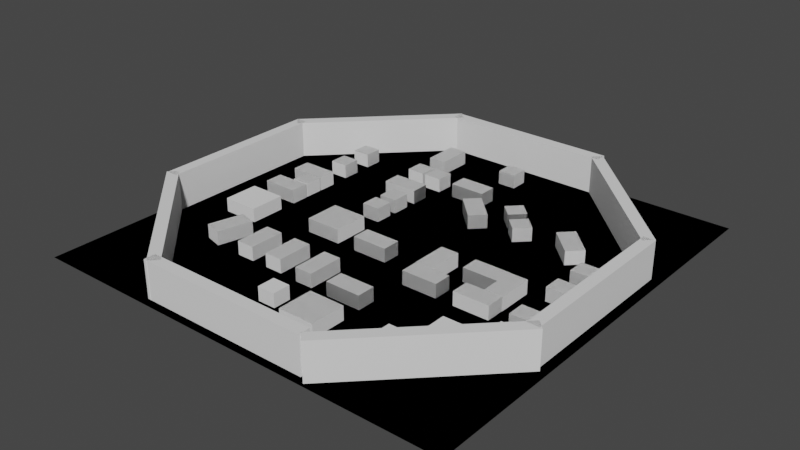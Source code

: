 # Source: Scene.blend  (saved by Blender 3.5.10; exported with 4.5.12 LTS)
import bpy
from mathutils import Matrix  # noqa: F401  (used for matrix-valued properties, if any)

bpy.ops.wm.read_factory_settings(use_empty=True)
scene = bpy.context.scene
scene.name = 'Scene'

# ---- collections
col_scene = bpy.data.collections.new('Scene'); scene.collection.children.link(col_scene)
col_floor = bpy.data.collections.new('Floor'); col_scene.children.link(col_floor)
col_walls = bpy.data.collections.new('Walls'); col_scene.children.link(col_walls)
col_scene_001 = bpy.data.collections.new('Scene.001'); scene.collection.children.link(col_scene_001)
col_floor_001 = bpy.data.collections.new('Floor.001'); col_scene_001.children.link(col_floor_001)

# ---- world
world_world = bpy.data.worlds.new('World'); scene.world = world_world
world_world.use_nodes = True; world_world.node_tree.nodes.clear()
_N = world_world.node_tree.nodes; _L = world_world.node_tree.links
n0 = _N.new('ShaderNodeOutputWorld'); n0.name = 'World Output'; n0.location = (300, 300)
n1 = _N.new('ShaderNodeBackground'); n1.name = 'Background'; n1.location = (10, 300)
n1.inputs[0].default_value = (0.05088, 0.05088, 0.05088, 1.0)
_L.new(n1.outputs[0], n0.inputs[0])
n0.is_active_output = True
world_world.color = (0.05088, 0.05088, 0.05088)
world_world.use_sun_shadow = False
world_world.sun_shadow_jitter_overblur = 0.0

# ---- meshes
me_mediumhousemesh = bpy.data.meshes.new('MediumHouseMesh')
me_mediumhousemesh.from_pydata([(-5.021, -9.899, -4.45), (-5.021, -9.899, 4.45), (-5.021, 9.899, -4.45), (-5.021, 9.899, 4.45), (5.021, -9.899, -4.45), (5.021, -9.899, 4.45), (5.021, 9.899, -4.45), (5.021, 9.899, 4.45)], [], [(0, 1, 3, 2), (2, 3, 7, 6), (6, 7, 5, 4), (4, 5, 1, 0), (2, 6, 4, 0), (7, 3, 1, 5)])
_uv = me_mediumhousemesh.uv_layers.new(name='UVMap')
_uv.uv.foreach_set('vector', [0.375, 0.0, 0.625, 0.0, 0.625, 0.25, 0.375, 0.25, 0.375, 0.25, 0.625, 0.25, 0.625, 0.5, 0.375, 0.5, 0.375, 0.5, 0.625, 0.5, 0.625, 0.75, 0.375, 0.75, 0.375, 0.75, 0.625, 0.75, 0.625, 1.0, 0.375, 1.0, 0.125, 0.5, 0.375, 0.5, 0.375, 0.75, 0.125, 0.75, 0.625, 0.5, 0.875, 0.5, 0.875, 0.75, 0.625, 0.75])
me_mediumhousemesh.update()
me_smallhousemesh = bpy.data.meshes.new('SmallHouseMesh')
me_smallhousemesh.from_pydata([(-5.021, -4.949, -4.45), (-5.021, -4.949, 4.45), (-5.021, 4.949, -4.45), (-5.021, 4.949, 4.45), (5.021, -4.949, -4.45), (5.021, -4.949, 4.45), (5.021, 4.949, -4.45), (5.021, 4.949, 4.45)], [], [(0, 1, 3, 2), (2, 3, 7, 6), (6, 7, 5, 4), (4, 5, 1, 0), (2, 6, 4, 0), (7, 3, 1, 5)])
_uv = me_smallhousemesh.uv_layers.new(name='UVMap')
_uv.uv.foreach_set('vector', [0.375, 0.0, 0.625, 0.0, 0.625, 0.25, 0.375, 0.25, 0.375, 0.25, 0.625, 0.25, 0.625, 0.5, 0.375, 0.5, 0.375, 0.5, 0.625, 0.5, 0.625, 0.75, 0.375, 0.75, 0.375, 0.75, 0.625, 0.75, 0.625, 1.0, 0.375, 1.0, 0.125, 0.5, 0.375, 0.5, 0.375, 0.75, 0.125, 0.75, 0.625, 0.5, 0.875, 0.5, 0.875, 0.75, 0.625, 0.75])
me_smallhousemesh.update()
me_largehousemesh = bpy.data.meshes.new('LargeHouseMesh')
me_largehousemesh.from_pydata([(-10.04, -9.899, -4.45), (-10.04, -9.899, 4.45), (-10.04, 9.899, -4.45), (-10.04, 9.899, 4.45), (10.04, -9.899, -4.45), (10.04, -9.899, 4.45), (10.04, 9.899, -4.45), (10.04, 9.899, 4.45)], [], [(0, 1, 3, 2), (2, 3, 7, 6), (6, 7, 5, 4), (4, 5, 1, 0), (2, 6, 4, 0), (7, 3, 1, 5)])
_uv = me_largehousemesh.uv_layers.new(name='UVMap')
_uv.uv.foreach_set('vector', [0.375, 0.0, 0.625, 0.0, 0.625, 0.25, 0.375, 0.25, 0.375, 0.25, 0.625, 0.25, 0.625, 0.5, 0.375, 0.5, 0.375, 0.5, 0.625, 0.5, 0.625, 0.75, 0.375, 0.75, 0.375, 0.75, 0.625, 0.75, 0.625, 1.0, 0.375, 1.0, 0.125, 0.5, 0.375, 0.5, 0.375, 0.75, 0.125, 0.75, 0.625, 0.5, 0.875, 0.5, 0.875, 0.75, 0.625, 0.75])
me_largehousemesh.update()
me_floormesh = bpy.data.meshes.new('FloorMesh')
me_floormesh.from_pydata([(-120.0, -120.0, 0.0), (120.0, -120.0, 0.0), (-120.0, 120.0, 0.0), (120.0, 120.0, 0.0)], [], [(0, 1, 3, 2)])
_uv = me_floormesh.uv_layers.new(name='UVMap')
_uv.uv.foreach_set('vector', [0.0, 0.0, 1.0, 0.0, 1.0, 1.0, 0.0, 1.0])
me_floormesh.update()
me_cube_001 = bpy.data.meshes.new('Cube.001')
me_cube_001.from_pydata([(-48.48, -3.223, -10.29), (-48.48, -3.223, 10.29), (-48.48, 3.223, -10.29), (-48.48, 3.223, 10.29), (48.48, -3.223, -10.29), (48.48, -3.223, 10.29), (48.48, 3.223, -10.29), (48.48, 3.223, 10.29)], [], [(0, 1, 3, 2), (2, 3, 7, 6), (6, 7, 5, 4), (4, 5, 1, 0), (2, 6, 4, 0), (7, 3, 1, 5)])
_uv = me_cube_001.uv_layers.new(name='UVMap')
_uv.uv.foreach_set('vector', [0.375, 0.0, 0.625, 0.0, 0.625, 0.25, 0.375, 0.25, 0.375, 0.25, 0.625, 0.25, 0.625, 0.5, 0.375, 0.5, 0.375, 0.5, 0.625, 0.5, 0.625, 0.75, 0.375, 0.75, 0.375, 0.75, 0.625, 0.75, 0.625, 1.0, 0.375, 1.0, 0.125, 0.5, 0.375, 0.5, 0.375, 0.75, 0.125, 0.75, 0.625, 0.5, 0.875, 0.5, 0.875, 0.75, 0.625, 0.75])
me_cube_001.update()

# ---- objects
ob_medium_house_002 = bpy.data.objects.new('Medium House.002', me_mediumhousemesh)
ob_medium_house_003 = bpy.data.objects.new('Medium House.003', me_mediumhousemesh)
ob_medium_house_004 = bpy.data.objects.new('Medium House.004', me_mediumhousemesh)
ob_medium_house_005 = bpy.data.objects.new('Medium House.005', me_mediumhousemesh)
ob_medium_house_006 = bpy.data.objects.new('Medium House.006', me_mediumhousemesh)
ob_small_house_002 = bpy.data.objects.new('Small House.002', me_smallhousemesh)
ob_small_house_003 = bpy.data.objects.new('Small House.003', me_smallhousemesh)
ob_small_house_004 = bpy.data.objects.new('Small House.004', me_smallhousemesh)
ob_medium_house_007 = bpy.data.objects.new('Medium House.007', me_mediumhousemesh)
ob_small_house_005 = bpy.data.objects.new('Small House.005', me_smallhousemesh)
ob_small_house_006 = bpy.data.objects.new('Small House.006', me_smallhousemesh)
ob_medium_house_008 = bpy.data.objects.new('Medium House.008', me_mediumhousemesh)
ob_medium_house_009 = bpy.data.objects.new('Medium House.009', me_mediumhousemesh)
ob_small_house_007 = bpy.data.objects.new('Small House.007', me_smallhousemesh)
ob_medium_house_010 = bpy.data.objects.new('Medium House.010', me_mediumhousemesh)
ob_small_house_008 = bpy.data.objects.new('Small House.008', me_smallhousemesh)
ob_small_house_009 = bpy.data.objects.new('Small House.009', me_smallhousemesh)
ob_medium_house_011 = bpy.data.objects.new('Medium House.011', me_mediumhousemesh)
ob_small_house_010 = bpy.data.objects.new('Small House.010', me_smallhousemesh)
ob_small_house_011 = bpy.data.objects.new('Small House.011', me_smallhousemesh)
ob_large_house_002 = bpy.data.objects.new('Large House.002', me_largehousemesh)
ob_medium_house_012 = bpy.data.objects.new('Medium House.012', me_mediumhousemesh)
ob_small_house_012 = bpy.data.objects.new('Small House.012', me_smallhousemesh)
ob_small_house_013 = bpy.data.objects.new('Small House.013', me_smallhousemesh)
ob_medium_house_013 = bpy.data.objects.new('Medium House.013', me_mediumhousemesh)
ob_small_house_014 = bpy.data.objects.new('Small House.014', me_smallhousemesh)
ob_medium_house_014 = bpy.data.objects.new('Medium House.014', me_mediumhousemesh)
ob_medium_house_015 = bpy.data.objects.new('Medium House.015', me_mediumhousemesh)
ob_medium_house_016 = bpy.data.objects.new('Medium House.016', me_mediumhousemesh)
ob_medium_house_017 = bpy.data.objects.new('Medium House.017', me_mediumhousemesh)
ob_medium_house_018 = bpy.data.objects.new('Medium House.018', me_mediumhousemesh)
ob_medium_house_019 = bpy.data.objects.new('Medium House.019', me_mediumhousemesh)
ob_large_house_001 = bpy.data.objects.new('Large House.001', me_largehousemesh)
ob_small_house_001 = bpy.data.objects.new('Small House.001', me_smallhousemesh)
ob_medium_house_001 = bpy.data.objects.new('Medium House.001', me_mediumhousemesh)
ob_medium_house_020 = bpy.data.objects.new('Medium House.020', me_mediumhousemesh)
ob_large_house_003 = bpy.data.objects.new('Large House.003', me_largehousemesh)
ob_floor = bpy.data.objects.new('Floor', me_floormesh)
ob_wall = bpy.data.objects.new('Wall', me_cube_001)
ob_wall_001 = bpy.data.objects.new('Wall.001', me_cube_001)
ob_wall_002 = bpy.data.objects.new('Wall.002', me_cube_001)
ob_wall_003 = bpy.data.objects.new('Wall.003', me_cube_001)
ob_wall_004 = bpy.data.objects.new('Wall.004', me_cube_001)
ob_wall_005 = bpy.data.objects.new('Wall.005', me_cube_001)
ob_wall_006 = bpy.data.objects.new('Wall.006', me_cube_001)
ob_wall_007 = bpy.data.objects.new('Wall.007', me_cube_001)
ob_medium_house_021 = bpy.data.objects.new('Medium House.021', me_mediumhousemesh)
ob_medium_house_022 = bpy.data.objects.new('Medium House.022', me_mediumhousemesh)
ob_medium_house_023 = bpy.data.objects.new('Medium House.023', me_mediumhousemesh)
ob_medium_house_024 = bpy.data.objects.new('Medium House.024', me_mediumhousemesh)
ob_medium_house_025 = bpy.data.objects.new('Medium House.025', me_mediumhousemesh)
ob_small_house_015 = bpy.data.objects.new('Small House.015', me_smallhousemesh)
ob_small_house_016 = bpy.data.objects.new('Small House.016', me_smallhousemesh)
ob_small_house_017 = bpy.data.objects.new('Small House.017', me_smallhousemesh)
ob_medium_house_026 = bpy.data.objects.new('Medium House.026', me_mediumhousemesh)
ob_small_house_018 = bpy.data.objects.new('Small House.018', me_smallhousemesh)
ob_small_house_019 = bpy.data.objects.new('Small House.019', me_smallhousemesh)
ob_medium_house_027 = bpy.data.objects.new('Medium House.027', me_mediumhousemesh)
ob_medium_house_028 = bpy.data.objects.new('Medium House.028', me_mediumhousemesh)
ob_small_house_020 = bpy.data.objects.new('Small House.020', me_smallhousemesh)
ob_medium_house_029 = bpy.data.objects.new('Medium House.029', me_mediumhousemesh)
ob_small_house_021 = bpy.data.objects.new('Small House.021', me_smallhousemesh)
ob_small_house_022 = bpy.data.objects.new('Small House.022', me_smallhousemesh)
ob_medium_house_030 = bpy.data.objects.new('Medium House.030', me_mediumhousemesh)
ob_small_house_023 = bpy.data.objects.new('Small House.023', me_smallhousemesh)
ob_small_house_024 = bpy.data.objects.new('Small House.024', me_smallhousemesh)
ob_large_house_004 = bpy.data.objects.new('Large House.004', me_largehousemesh)
ob_medium_house_031 = bpy.data.objects.new('Medium House.031', me_mediumhousemesh)
ob_small_house_025 = bpy.data.objects.new('Small House.025', me_smallhousemesh)
ob_small_house_026 = bpy.data.objects.new('Small House.026', me_smallhousemesh)
ob_medium_house_032 = bpy.data.objects.new('Medium House.032', me_mediumhousemesh)
ob_small_house_027 = bpy.data.objects.new('Small House.027', me_smallhousemesh)
ob_medium_house_033 = bpy.data.objects.new('Medium House.033', me_mediumhousemesh)
ob_medium_house_034 = bpy.data.objects.new('Medium House.034', me_mediumhousemesh)
ob_medium_house_035 = bpy.data.objects.new('Medium House.035', me_mediumhousemesh)
ob_medium_house_036 = bpy.data.objects.new('Medium House.036', me_mediumhousemesh)
ob_medium_house_037 = bpy.data.objects.new('Medium House.037', me_mediumhousemesh)
ob_medium_house_038 = bpy.data.objects.new('Medium House.038', me_mediumhousemesh)
ob_large_house_005 = bpy.data.objects.new('Large House.005', me_largehousemesh)
ob_medium_house_040 = bpy.data.objects.new('Medium House.040', me_mediumhousemesh)
ob_floor_001 = bpy.data.objects.new('Floor.001', me_floormesh)

# ---- transforms, parenting, visibility, modifiers, constraints
ob_medium_house_002.location = (37.52, -26.43, 3.227)
ob_medium_house_002.rotation_euler = (0.0, 0.0, -1.571)
ob_medium_house_003.location = (67.11, -26.43, 3.227)
ob_medium_house_003.rotation_euler = (0.0, 0.0, -1.571)
ob_medium_house_004.location = (32.39, -11.33, 3.227)
ob_medium_house_004.rotation_euler = (0.0, 0.0, -3.142)
ob_medium_house_005.location = (57.45, -6.198, 3.227)
ob_medium_house_005.rotation_euler = (0.0, 0.0, -1.571)
ob_medium_house_006.location = (72.24, -11.33, 3.227)
ob_small_house_002.location = (92.53, -26.05, 3.227)
ob_small_house_003.location = (92.23, 3.543, 3.227)
ob_small_house_004.location = (92.53, 23.47, 3.227)
ob_medium_house_007.location = (72.24, 43.32, 3.227)
ob_medium_house_007.rotation_euler = (0.0, -0.0, 0.7854)
ob_medium_house_007.scale = (1.0, 1.0, 1.0)
ob_small_house_005.location = (42.72, 43.4, 3.227)
ob_small_house_005.rotation_euler = (0.0, -0.0, 0.7854)
ob_small_house_005.scale = (1.0, 1.0, 1.0)
ob_small_house_006.location = (32.15, 54.57, 3.227)
ob_small_house_006.rotation_euler = (0.0, -0.0, 0.7854)
ob_small_house_006.scale = (1.0, 1.0, 1.0)
ob_medium_house_008.location = (13.67, 44.22, 3.227)
ob_medium_house_008.rotation_euler = (0.0, -0.0, 0.7854)
ob_medium_house_008.scale = (1.0, 1.0, 1.0)
ob_medium_house_009.location = (-2.336, 63.85, 3.227)
ob_medium_house_009.rotation_euler = (0.0, 0.0, -1.571)
ob_small_house_007.location = (2.438, 94.06, 3.227)
ob_medium_house_010.location = (-38.27, 88.67, 3.227)
ob_medium_house_010.rotation_euler = (0.0, 0.0, -3.142)
ob_small_house_008.location = (-37.78, 63.99, 3.227)
ob_small_house_009.location = (-26.18, 63.99, 3.227)
ob_medium_house_011.location = (-32.41, 43.8, 3.227)
ob_medium_house_011.rotation_euler = (0.0, 0.0, -1.571)
ob_small_house_010.location = (-28.0, 28.48, 3.227)
ob_small_house_011.location = (-28.36, 15.08, 3.227)
ob_large_house_002.location = (-33.14, -10.7, 3.227)
ob_medium_house_012.location = (-2.336, -15.62, 3.227)
ob_medium_house_012.rotation_euler = (0.0, 0.0, -1.571)
ob_small_house_012.location = (-78.36, 63.99, 3.227)
ob_small_house_013.location = (-78.0, 44.79, 3.227)
ob_medium_house_013.location = (-82.41, 24.24, 3.227)
ob_medium_house_013.rotation_euler = (0.0, 0.0, -1.571)
ob_small_house_014.location = (-77.63, 13.63, 3.227)
ob_medium_house_014.location = (-82.41, 2.86, 3.227)
ob_medium_house_014.rotation_euler = (0.0, 0.0, -1.571)
ob_medium_house_015.location = (-70.09, -49.39, 3.227)
ob_medium_house_015.rotation_euler = (0.0, 0.0, -0.2618)
ob_medium_house_015.scale = (1.0, 1.0, 1.0)
ob_medium_house_016.location = (-47.63, -50.4, 3.227)
ob_medium_house_017.location = (-28.42, -50.4, 3.227)
ob_medium_house_018.location = (-7.771, -51.12, 3.227)
ob_medium_house_019.location = (17.37, -56.56, 3.227)
ob_medium_house_019.rotation_euler = (0.0, 0.0, -1.571)
ob_large_house_001.location = (17.73, -82.08, 3.227)
ob_small_house_001.location = (-8.243, -79.6, 3.227)
ob_medium_house_001.location = (57.76, -80.65, 3.227)
ob_medium_house_001.rotation_euler = (0.0, 0.0, -3.142)
ob_medium_house_020.location = (93.46, -48.27, 3.227)
ob_medium_house_020.rotation_euler = (0.0, 0.0, -3.142)
ob_large_house_003.location = (-82.57, -21.17, 3.227)
ob_floor.location = (0.0, 0.0, 0.0)
ob_wall.location = (77.9, 79.65, 10.71)
ob_wall.rotation_euler = (0.0, 0.0, -0.7854)
ob_wall_001.location = (111.7, -1.565, 10.71)
ob_wall_001.rotation_euler = (0.0, -0.0, 1.571)
ob_wall_002.location = (-2.259, 113.9, 10.71)
ob_wall_003.location = (-82.42, 81.23, 10.71)
ob_wall_003.rotation_euler = (0.0, -0.0, 0.7854)
ob_wall_004.location = (-115.6, 1.072, 10.71)
ob_wall_004.rotation_euler = (0.0, -0.0, 1.571)
ob_wall_005.location = (-82.95, -79.62, 10.71)
ob_wall_005.rotation_euler = (0.0, 0.0, -0.7854)
ob_wall_006.location = (80.01, -82.25, 10.71)
ob_wall_006.rotation_euler = (0.0, -0.0, 0.7854)
ob_wall_007.location = (-4.369, -112.8, 10.71)
ob_medium_house_021.location = (37.52, -26.43, 3.227)
ob_medium_house_021.rotation_euler = (0.0, 0.0, -1.571)
ob_medium_house_022.location = (67.11, -26.43, 3.227)
ob_medium_house_022.rotation_euler = (0.0, 0.0, -1.571)
ob_medium_house_023.location = (32.39, -11.33, 3.227)
ob_medium_house_023.rotation_euler = (0.0, 0.0, -3.142)
ob_medium_house_024.location = (57.45, -6.198, 3.227)
ob_medium_house_024.rotation_euler = (0.0, 0.0, -1.571)
ob_medium_house_025.location = (72.24, -11.33, 3.227)
ob_small_house_015.location = (92.53, -26.05, 3.227)
ob_small_house_016.location = (92.23, 3.543, 3.227)
ob_small_house_017.location = (92.53, 23.47, 3.227)
ob_medium_house_026.location = (72.24, 43.32, 3.227)
ob_medium_house_026.rotation_euler = (0.0, -0.0, 0.7854)
ob_medium_house_026.scale = (1.0, 1.0, 1.0)
ob_small_house_018.location = (42.72, 43.4, 3.227)
ob_small_house_018.rotation_euler = (0.0, -0.0, 0.7854)
ob_small_house_018.scale = (1.0, 1.0, 1.0)
ob_small_house_019.location = (32.15, 54.57, 3.227)
ob_small_house_019.rotation_euler = (0.0, -0.0, 0.7854)
ob_small_house_019.scale = (1.0, 1.0, 1.0)
ob_medium_house_027.location = (13.67, 44.22, 3.227)
ob_medium_house_027.rotation_euler = (0.0, -0.0, 0.7854)
ob_medium_house_027.scale = (1.0, 1.0, 1.0)
ob_medium_house_028.location = (-2.336, 63.85, 3.227)
ob_medium_house_028.rotation_euler = (0.0, 0.0, -1.571)
ob_small_house_020.location = (2.438, 94.06, 3.227)
ob_medium_house_029.location = (-38.27, 88.67, 3.227)
ob_medium_house_029.rotation_euler = (0.0, 0.0, -3.142)
ob_small_house_021.location = (-37.78, 63.99, 3.227)
ob_small_house_022.location = (-26.18, 63.99, 3.227)
ob_medium_house_030.location = (-32.41, 43.8, 3.227)
ob_medium_house_030.rotation_euler = (0.0, 0.0, -1.571)
ob_small_house_023.location = (-28.0, 28.48, 3.227)
ob_small_house_024.location = (-28.36, 15.08, 3.227)
ob_large_house_004.location = (-33.14, -10.7, 3.227)
ob_medium_house_031.location = (-2.336, -15.62, 3.227)
ob_medium_house_031.rotation_euler = (0.0, 0.0, -1.571)
ob_small_house_025.location = (-78.36, 63.99, 3.227)
ob_small_house_026.location = (-78.0, 44.79, 3.227)
ob_medium_house_032.location = (-82.41, 24.24, 3.227)
ob_medium_house_032.rotation_euler = (0.0, 0.0, -1.571)
ob_small_house_027.location = (-77.63, 13.63, 3.227)
ob_medium_house_033.location = (-82.41, 2.86, 3.227)
ob_medium_house_033.rotation_euler = (0.0, 0.0, -1.571)
ob_medium_house_034.location = (-70.09, -49.39, 3.227)
ob_medium_house_034.rotation_euler = (0.0, 0.0, -0.2618)
ob_medium_house_034.scale = (1.0, 1.0, 1.0)
ob_medium_house_035.location = (-47.63, -50.4, 3.227)
ob_medium_house_036.location = (-28.42, -50.4, 3.227)
ob_medium_house_037.location = (-7.771, -51.12, 3.227)
ob_medium_house_038.location = (17.37, -56.56, 3.227)
ob_medium_house_038.rotation_euler = (0.0, 0.0, -1.571)
ob_large_house_005.location = (17.73, -82.08, 3.227)
ob_medium_house_040.location = (71.84, -60.93, 3.227)
ob_medium_house_040.rotation_euler = (0.0, 0.0, -3.142)
ob_floor_001.location = (0.0, 0.0, 0.0)

# ---- collection membership
col_scene.objects.link(ob_medium_house_002)
col_scene.objects.link(ob_medium_house_003)
col_scene.objects.link(ob_medium_house_004)
col_scene.objects.link(ob_medium_house_005)
col_scene.objects.link(ob_medium_house_006)
col_scene.objects.link(ob_small_house_002)
col_scene.objects.link(ob_small_house_003)
col_scene.objects.link(ob_small_house_004)
col_scene.objects.link(ob_medium_house_007)
col_scene.objects.link(ob_small_house_005)
col_scene.objects.link(ob_small_house_006)
col_scene.objects.link(ob_medium_house_008)
col_scene.objects.link(ob_medium_house_009)
col_scene.objects.link(ob_small_house_007)
col_scene.objects.link(ob_medium_house_010)
col_scene.objects.link(ob_small_house_008)
col_scene.objects.link(ob_small_house_009)
col_scene.objects.link(ob_medium_house_011)
col_scene.objects.link(ob_small_house_010)
col_scene.objects.link(ob_small_house_011)
col_scene.objects.link(ob_large_house_002)
col_scene.objects.link(ob_medium_house_012)
col_scene.objects.link(ob_small_house_012)
col_scene.objects.link(ob_small_house_013)
col_scene.objects.link(ob_medium_house_013)
col_scene.objects.link(ob_small_house_014)
col_scene.objects.link(ob_medium_house_014)
col_scene.objects.link(ob_medium_house_015)
col_scene.objects.link(ob_medium_house_016)
col_scene.objects.link(ob_medium_house_017)
col_scene.objects.link(ob_medium_house_018)
col_scene.objects.link(ob_medium_house_019)
col_scene.objects.link(ob_large_house_001)
col_scene.objects.link(ob_small_house_001)
col_scene.objects.link(ob_medium_house_001)
col_scene.objects.link(ob_medium_house_020)
col_scene.objects.link(ob_large_house_003)
col_floor.objects.link(ob_floor)
col_walls.objects.link(ob_wall)
col_walls.objects.link(ob_wall_001)
col_walls.objects.link(ob_wall_002)
col_walls.objects.link(ob_wall_003)
col_walls.objects.link(ob_wall_004)
col_walls.objects.link(ob_wall_005)
col_walls.objects.link(ob_wall_006)
col_walls.objects.link(ob_wall_007)
col_scene_001.objects.link(ob_medium_house_021)
col_scene_001.objects.link(ob_medium_house_022)
col_scene_001.objects.link(ob_medium_house_023)
col_scene_001.objects.link(ob_medium_house_024)
col_scene_001.objects.link(ob_medium_house_025)
col_scene_001.objects.link(ob_small_house_015)
col_scene_001.objects.link(ob_small_house_016)
col_scene_001.objects.link(ob_small_house_017)
col_scene_001.objects.link(ob_medium_house_026)
col_scene_001.objects.link(ob_small_house_018)
col_scene_001.objects.link(ob_small_house_019)
col_scene_001.objects.link(ob_medium_house_027)
col_scene_001.objects.link(ob_medium_house_028)
col_scene_001.objects.link(ob_small_house_020)
col_scene_001.objects.link(ob_medium_house_029)
col_scene_001.objects.link(ob_small_house_021)
col_scene_001.objects.link(ob_small_house_022)
col_scene_001.objects.link(ob_medium_house_030)
col_scene_001.objects.link(ob_small_house_023)
col_scene_001.objects.link(ob_small_house_024)
col_scene_001.objects.link(ob_large_house_004)
col_scene_001.objects.link(ob_medium_house_031)
col_scene_001.objects.link(ob_small_house_025)
col_scene_001.objects.link(ob_small_house_026)
col_scene_001.objects.link(ob_medium_house_032)
col_scene_001.objects.link(ob_small_house_027)
col_scene_001.objects.link(ob_medium_house_033)
col_scene_001.objects.link(ob_medium_house_034)
col_scene_001.objects.link(ob_medium_house_035)
col_scene_001.objects.link(ob_medium_house_036)
col_scene_001.objects.link(ob_medium_house_037)
col_scene_001.objects.link(ob_medium_house_038)
col_scene_001.objects.link(ob_large_house_005)
col_scene_001.objects.link(ob_medium_house_040)
col_floor_001.objects.link(ob_floor_001)

# ---- scene / render settings (as saved in the file)
scene.frame_start = 1; scene.frame_end = 250; scene.frame_set(1)
scene.render.engine = 'BLENDER_EEVEE_NEXT'
scene.cycles.sampling_pattern = 'TABULATED_SOBOL'
scene.view_settings.view_transform = 'Filmic'
bpy.context.view_layer.update()

# ---- added for rendering (the .blend has no active camera and no usable light): camera, sun
cam_auto = bpy.data.cameras.new('AutoCamera')
cam_auto.lens = 50.0
cam_auto.sensor_width = 36.0
cam_auto.clip_end = 5523.04
ob_auto_camera = bpy.data.objects.new('AutoCamera', cam_auto)
scene.collection.objects.link(ob_auto_camera)
ob_auto_camera.location = (314.705, -377.646, 261.657)
ob_auto_camera.rotation_euler = (1.09748, -7.21219e-08, 0.694738)
scene.camera = ob_auto_camera
light_auto_sun = bpy.data.lights.new('AutoSun', 'SUN')
light_auto_sun.energy = 3.0
light_auto_sun.angle = 0.0523599
ob_auto_sun = bpy.data.objects.new('AutoSun', light_auto_sun)
scene.collection.objects.link(ob_auto_sun)
ob_auto_sun.rotation_euler = (0.872665, 0.174533, 0.523599)
bpy.context.view_layer.update()
